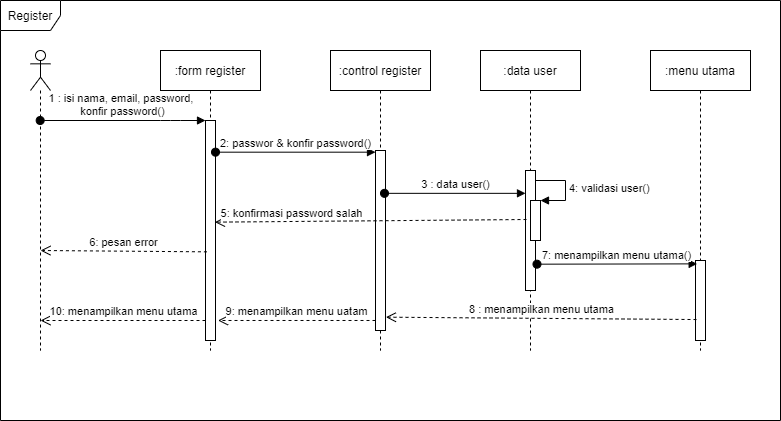

The diagram above was exported from draw.io. Its source (the exported page's mxGraphModel, read from the mxfile embedded in the PNG):
<mxGraphModel dx="710" dy="420" grid="1" gridSize="10" guides="1" tooltips="1" connect="1" arrows="1" fold="1" page="1" pageScale="1" pageWidth="1100" pageHeight="850" background="#ffffff" math="0" shadow="0">
  <root>
    <mxCell id="0" />
    <mxCell id="1" parent="0" />
    <mxCell id="3m48xuG3djfwy09mYaU_-8" value="Register" style="shape=umlFrame;whiteSpace=wrap;html=1;" vertex="1" parent="1">
      <mxGeometry x="70" y="60" width="780" height="420" as="geometry" />
    </mxCell>
    <mxCell id="3m48xuG3djfwy09mYaU_-10" value=":form register" style="shape=umlLifeline;perimeter=lifelinePerimeter;whiteSpace=wrap;html=1;container=1;collapsible=0;recursiveResize=0;outlineConnect=0;" vertex="1" parent="1">
      <mxGeometry x="230" y="110" width="100" height="300" as="geometry" />
    </mxCell>
    <mxCell id="3m48xuG3djfwy09mYaU_-17" value="" style="html=1;points=[];perimeter=orthogonalPerimeter;" vertex="1" parent="3m48xuG3djfwy09mYaU_-10">
      <mxGeometry x="45" y="70" width="10" height="220" as="geometry" />
    </mxCell>
    <mxCell id="3m48xuG3djfwy09mYaU_-11" value=":control register" style="shape=umlLifeline;perimeter=lifelinePerimeter;whiteSpace=wrap;html=1;container=1;collapsible=0;recursiveResize=0;outlineConnect=0;" vertex="1" parent="1">
      <mxGeometry x="400" y="110" width="100" height="300" as="geometry" />
    </mxCell>
    <mxCell id="3m48xuG3djfwy09mYaU_-19" value="" style="html=1;points=[];perimeter=orthogonalPerimeter;" vertex="1" parent="3m48xuG3djfwy09mYaU_-11">
      <mxGeometry x="45" y="100" width="10" height="180" as="geometry" />
    </mxCell>
    <mxCell id="3m48xuG3djfwy09mYaU_-12" value=":data user" style="shape=umlLifeline;perimeter=lifelinePerimeter;whiteSpace=wrap;html=1;container=1;collapsible=0;recursiveResize=0;outlineConnect=0;" vertex="1" parent="1">
      <mxGeometry x="550" y="110" width="100" height="300" as="geometry" />
    </mxCell>
    <mxCell id="3m48xuG3djfwy09mYaU_-21" value="" style="html=1;points=[];perimeter=orthogonalPerimeter;" vertex="1" parent="3m48xuG3djfwy09mYaU_-12">
      <mxGeometry x="45" y="120" width="10" height="120" as="geometry" />
    </mxCell>
    <mxCell id="3m48xuG3djfwy09mYaU_-23" value="" style="html=1;points=[];perimeter=orthogonalPerimeter;" vertex="1" parent="3m48xuG3djfwy09mYaU_-12">
      <mxGeometry x="50" y="150" width="10" height="40" as="geometry" />
    </mxCell>
    <mxCell id="3m48xuG3djfwy09mYaU_-24" value="4: validasi user()" style="edgeStyle=orthogonalEdgeStyle;html=1;align=left;spacingLeft=2;endArrow=block;rounded=0;entryX=1;entryY=0;" edge="1" target="3m48xuG3djfwy09mYaU_-23" parent="3m48xuG3djfwy09mYaU_-12">
      <mxGeometry relative="1" as="geometry">
        <mxPoint x="55" y="130" as="sourcePoint" />
        <Array as="points">
          <mxPoint x="85" y="130" />
        </Array>
      </mxGeometry>
    </mxCell>
    <mxCell id="3m48xuG3djfwy09mYaU_-13" value=":menu utama" style="shape=umlLifeline;perimeter=lifelinePerimeter;whiteSpace=wrap;html=1;container=1;collapsible=0;recursiveResize=0;outlineConnect=0;" vertex="1" parent="1">
      <mxGeometry x="720" y="110" width="100" height="300" as="geometry" />
    </mxCell>
    <mxCell id="3m48xuG3djfwy09mYaU_-28" value="" style="html=1;points=[];perimeter=orthogonalPerimeter;" vertex="1" parent="3m48xuG3djfwy09mYaU_-13">
      <mxGeometry x="45" y="210" width="10" height="80" as="geometry" />
    </mxCell>
    <mxCell id="3m48xuG3djfwy09mYaU_-16" value="" style="shape=umlLifeline;participant=umlActor;perimeter=lifelinePerimeter;whiteSpace=wrap;html=1;container=1;collapsible=0;recursiveResize=0;verticalAlign=top;spacingTop=36;outlineConnect=0;" vertex="1" parent="1">
      <mxGeometry x="100" y="110" width="20" height="300" as="geometry" />
    </mxCell>
    <mxCell id="3m48xuG3djfwy09mYaU_-26" value="6: pesan error" style="html=1;verticalAlign=bottom;endArrow=open;dashed=1;endSize=8;exitX=0.143;exitY=0.597;exitDx=0;exitDy=0;exitPerimeter=0;" edge="1" parent="3m48xuG3djfwy09mYaU_-16" source="3m48xuG3djfwy09mYaU_-17">
      <mxGeometry relative="1" as="geometry">
        <mxPoint x="90" y="200" as="sourcePoint" />
        <mxPoint x="10" y="200" as="targetPoint" />
      </mxGeometry>
    </mxCell>
    <mxCell id="3m48xuG3djfwy09mYaU_-33" value="10: menampilkan menu utama" style="html=1;verticalAlign=bottom;endArrow=open;dashed=1;endSize=8;" edge="1" parent="3m48xuG3djfwy09mYaU_-16" source="3m48xuG3djfwy09mYaU_-17">
      <mxGeometry relative="1" as="geometry">
        <mxPoint x="160" y="270" as="sourcePoint" />
        <mxPoint x="10" y="270" as="targetPoint" />
      </mxGeometry>
    </mxCell>
    <mxCell id="3m48xuG3djfwy09mYaU_-18" value="1 : isi nama, email, password, &lt;br&gt;konfir password()" style="html=1;verticalAlign=bottom;startArrow=oval;endArrow=block;startSize=8;" edge="1" target="3m48xuG3djfwy09mYaU_-17" parent="1" source="3m48xuG3djfwy09mYaU_-16">
      <mxGeometry relative="1" as="geometry">
        <mxPoint x="159.32352941176464" y="180" as="sourcePoint" />
        <Array as="points">
          <mxPoint x="240" y="180" />
        </Array>
      </mxGeometry>
    </mxCell>
    <mxCell id="3m48xuG3djfwy09mYaU_-20" value="2: passwor &amp;amp; konfir password()" style="html=1;verticalAlign=bottom;startArrow=oval;endArrow=block;startSize=8;exitX=1;exitY=0.144;exitDx=0;exitDy=0;exitPerimeter=0;" edge="1" target="3m48xuG3djfwy09mYaU_-19" parent="1" source="3m48xuG3djfwy09mYaU_-17">
      <mxGeometry relative="1" as="geometry">
        <mxPoint x="300" y="210" as="sourcePoint" />
      </mxGeometry>
    </mxCell>
    <mxCell id="3m48xuG3djfwy09mYaU_-22" value="3 : data user()" style="html=1;verticalAlign=bottom;startArrow=oval;endArrow=block;startSize=8;exitX=0.9;exitY=0.238;exitDx=0;exitDy=0;exitPerimeter=0;" edge="1" target="3m48xuG3djfwy09mYaU_-21" parent="1" source="3m48xuG3djfwy09mYaU_-19">
      <mxGeometry relative="1" as="geometry">
        <mxPoint x="535" y="230" as="sourcePoint" />
      </mxGeometry>
    </mxCell>
    <mxCell id="3m48xuG3djfwy09mYaU_-25" value="5: konfirmasi password salah" style="html=1;verticalAlign=bottom;endArrow=open;dashed=1;endSize=8;exitX=-0.4;exitY=0.475;exitDx=0;exitDy=0;exitPerimeter=0;entryX=0.943;entryY=0.462;entryDx=0;entryDy=0;entryPerimeter=0;" edge="1" parent="1" source="3m48xuG3djfwy09mYaU_-23" target="3m48xuG3djfwy09mYaU_-17">
      <mxGeometry x="0.5068" y="1" relative="1" as="geometry">
        <mxPoint x="590" y="280" as="sourcePoint" />
        <mxPoint x="310" y="284" as="targetPoint" />
        <mxPoint as="offset" />
      </mxGeometry>
    </mxCell>
    <mxCell id="3m48xuG3djfwy09mYaU_-29" value="7: menampilkan menu utama()" style="html=1;verticalAlign=bottom;startArrow=oval;endArrow=block;startSize=8;exitX=1.148;exitY=0.764;exitDx=0;exitDy=0;exitPerimeter=0;entryX=0.167;entryY=0.042;entryDx=0;entryDy=0;entryPerimeter=0;" edge="1" target="3m48xuG3djfwy09mYaU_-28" parent="1">
      <mxGeometry relative="1" as="geometry">
        <mxPoint x="606.48" y="323.67999999999995" as="sourcePoint" />
        <mxPoint x="755" y="323.67999999999995" as="targetPoint" />
      </mxGeometry>
    </mxCell>
    <mxCell id="3m48xuG3djfwy09mYaU_-30" value="8 : menampilkan menu utama" style="html=1;verticalAlign=bottom;endArrow=open;dashed=1;endSize=8;exitX=0.1;exitY=0.738;exitDx=0;exitDy=0;exitPerimeter=0;entryX=1.043;entryY=0.926;entryDx=0;entryDy=0;entryPerimeter=0;" edge="1" parent="1" source="3m48xuG3djfwy09mYaU_-28" target="3m48xuG3djfwy09mYaU_-19">
      <mxGeometry relative="1" as="geometry">
        <mxPoint x="760" y="380" as="sourcePoint" />
        <mxPoint x="680" y="380" as="targetPoint" />
      </mxGeometry>
    </mxCell>
    <mxCell id="3m48xuG3djfwy09mYaU_-32" value="9: menampilkan menu uatam" style="html=1;verticalAlign=bottom;endArrow=open;dashed=1;endSize=8;entryX=1.25;entryY=0.909;entryDx=0;entryDy=0;entryPerimeter=0;" edge="1" parent="1" source="3m48xuG3djfwy09mYaU_-19" target="3m48xuG3djfwy09mYaU_-17">
      <mxGeometry relative="1" as="geometry">
        <mxPoint x="380" y="380" as="sourcePoint" />
        <mxPoint x="310" y="380" as="targetPoint" />
      </mxGeometry>
    </mxCell>
  </root>
</mxGraphModel>